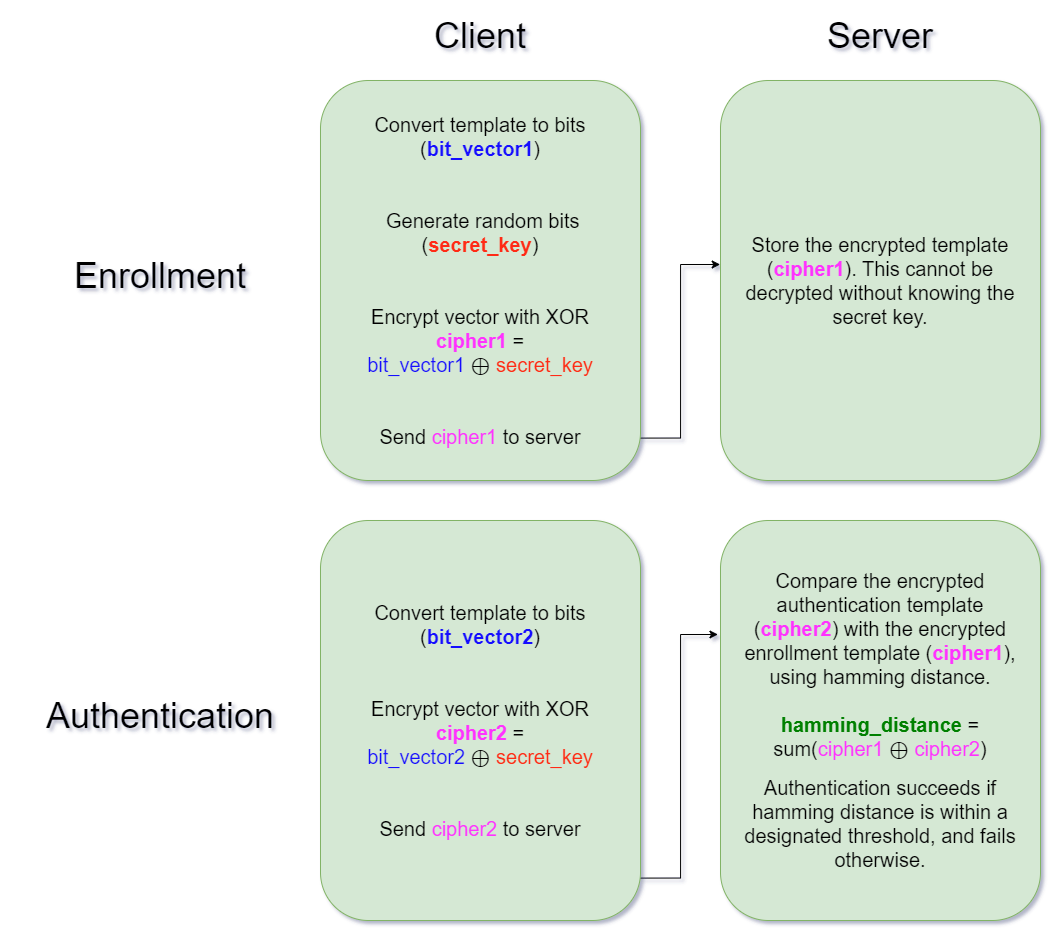

The diagram above was exported from draw.io. Its source (the exported page's mxGraphModel, read from the mxfile embedded in the PNG):
<mxGraphModel dx="1615" dy="868" grid="1" gridSize="10" guides="1" tooltips="1" connect="1" arrows="1" fold="1" page="1" pageScale="1" pageWidth="1100" pageHeight="850" math="0" shadow="1">
  <root>
    <mxCell id="0" />
    <mxCell id="1" parent="0" />
    <mxCell id="Pa_USWt_BblBEVa8E1a--4" style="edgeStyle=orthogonalEdgeStyle;rounded=0;orthogonalLoop=1;jettySize=auto;html=1;entryX=-0.001;entryY=0.46;entryDx=0;entryDy=0;exitX=0.99;exitY=0.894;exitDx=0;exitDy=0;exitPerimeter=0;entryPerimeter=0;" edge="1" parent="1" source="Pa_USWt_BblBEVa8E1a--2" target="Pa_USWt_BblBEVa8E1a--3">
      <mxGeometry relative="1" as="geometry" />
    </mxCell>
    <mxCell id="Pa_USWt_BblBEVa8E1a--2" value="&lt;span style=&quot;font-size: 20px;&quot;&gt;Convert template to bits (&lt;b&gt;&lt;font color=&quot;#120aff&quot;&gt;bit_vector1&lt;/font&gt;&lt;/b&gt;)&lt;/span&gt;&lt;div&gt;&lt;span style=&quot;font-size: 20px;&quot;&gt;&lt;br&gt;&amp;nbsp;&lt;br&gt;&amp;nbsp;Generate random bits (&lt;b&gt;&lt;font color=&quot;#ff2a12&quot;&gt;secret_key&lt;/font&gt;&lt;/b&gt;&lt;/span&gt;&lt;span style=&quot;font-size: 20px; background-color: initial;&quot;&gt;)&lt;/span&gt;&lt;/div&gt;&lt;div&gt;&lt;span style=&quot;font-size: 20px;&quot;&gt;&amp;nbsp;&lt;/span&gt;&lt;br&gt;&lt;/div&gt;&lt;div&gt;&lt;span style=&quot;font-size: 20px;&quot;&gt;&lt;br&gt;&lt;/span&gt;&lt;/div&gt;&lt;div&gt;&lt;span style=&quot;font-size: 20px;&quot;&gt;Encrypt vector with XOR&lt;/span&gt;&lt;br&gt;&lt;font style=&quot;font-size: 20px;&quot; color=&quot;#ff33ff&quot;&gt;&lt;b&gt;cipher1 &lt;/b&gt;&lt;/font&gt;&lt;span style=&quot;font-size: 20px;&quot;&gt;= &lt;/span&gt;&lt;font style=&quot;font-size: 20px;&quot; color=&quot;#120aff&quot;&gt;bit_vector1&amp;nbsp;&lt;/font&gt;&lt;span style=&quot;font-size: 20px;&quot;&gt;⊕&amp;nbsp;&lt;/span&gt;&lt;font style=&quot;font-size: 20px;&quot; color=&quot;#ff2a12&quot;&gt;secret_key&lt;/font&gt;&lt;/div&gt;&lt;div&gt;&lt;span style=&quot;font-size: 20px;&quot;&gt;&amp;nbsp;&lt;/span&gt;&lt;/div&gt;&lt;div&gt;&lt;span style=&quot;font-size: 20px;&quot;&gt;&lt;br&gt;Send &lt;font color=&quot;#ff33ff&quot;&gt;cipher1 &lt;/font&gt;to server&lt;/span&gt;&lt;/div&gt;" style="rounded=1;whiteSpace=wrap;html=1;align=center;fillColor=#d5e8d4;strokeColor=#82b366;" vertex="1" parent="1">
      <mxGeometry x="360" y="120" width="320" height="400" as="geometry" />
    </mxCell>
    <mxCell id="Pa_USWt_BblBEVa8E1a--3" value="&lt;font style=&quot;font-size: 20px;&quot;&gt;Store the encrypted template (&lt;b&gt;&lt;font color=&quot;#ff33ff&quot;&gt;cipher1&lt;/font&gt;&lt;/b&gt;). This cannot be decrypted without knowing the secret key.&lt;br&gt;&lt;/font&gt;" style="rounded=1;whiteSpace=wrap;html=1;fillColor=#d5e8d4;strokeColor=#82b366;" vertex="1" parent="1">
      <mxGeometry x="760" y="120" width="320" height="400" as="geometry" />
    </mxCell>
    <mxCell id="Pa_USWt_BblBEVa8E1a--5" value="&lt;font style=&quot;font-size: 36px;&quot;&gt;Client&lt;/font&gt;" style="text;html=1;align=center;verticalAlign=middle;whiteSpace=wrap;rounded=0;" vertex="1" parent="1">
      <mxGeometry x="360" y="40" width="320" height="70" as="geometry" />
    </mxCell>
    <mxCell id="Pa_USWt_BblBEVa8E1a--6" value="&lt;font style=&quot;font-size: 36px;&quot;&gt;Server&lt;/font&gt;" style="text;html=1;align=center;verticalAlign=middle;whiteSpace=wrap;rounded=0;" vertex="1" parent="1">
      <mxGeometry x="760" y="40" width="320" height="70" as="geometry" />
    </mxCell>
    <mxCell id="Pa_USWt_BblBEVa8E1a--7" style="edgeStyle=orthogonalEdgeStyle;rounded=0;orthogonalLoop=1;jettySize=auto;html=1;entryX=-0.008;entryY=0.285;entryDx=0;entryDy=0;exitX=0.99;exitY=0.894;exitDx=0;exitDy=0;exitPerimeter=0;entryPerimeter=0;" edge="1" parent="1" source="Pa_USWt_BblBEVa8E1a--8" target="Pa_USWt_BblBEVa8E1a--9">
      <mxGeometry relative="1" as="geometry" />
    </mxCell>
    <mxCell id="Pa_USWt_BblBEVa8E1a--8" value="&lt;span style=&quot;font-size: 20px;&quot;&gt;Convert template to bits (&lt;b&gt;&lt;font color=&quot;#120aff&quot;&gt;bit_vector2&lt;/font&gt;&lt;/b&gt;)&lt;/span&gt;&lt;div&gt;&lt;span style=&quot;font-size: 20px;&quot;&gt;&amp;nbsp;&lt;/span&gt;&lt;br&gt;&lt;/div&gt;&lt;div&gt;&lt;span style=&quot;font-size: 20px;&quot;&gt;&amp;nbsp;&lt;/span&gt;&lt;span style=&quot;font-size: 20px;&quot;&gt;&lt;br&gt;&lt;/span&gt;&lt;/div&gt;&lt;div&gt;&lt;span style=&quot;font-size: 20px;&quot;&gt;Encrypt vector with XOR&lt;/span&gt;&lt;br&gt;&lt;font style=&quot;font-size: 20px;&quot; color=&quot;#ff33ff&quot;&gt;&lt;b&gt;cipher2 &lt;/b&gt;&lt;/font&gt;&lt;span style=&quot;font-size: 20px;&quot;&gt;= &lt;/span&gt;&lt;font style=&quot;font-size: 20px;&quot; color=&quot;#120aff&quot;&gt;bit_vector2&amp;nbsp;&lt;/font&gt;&lt;span style=&quot;font-size: 20px;&quot;&gt;⊕&amp;nbsp;&lt;/span&gt;&lt;font style=&quot;font-size: 20px;&quot; color=&quot;#ff2a12&quot;&gt;secret_key&lt;/font&gt;&lt;/div&gt;&lt;div&gt;&lt;span style=&quot;font-size: 20px;&quot;&gt;&amp;nbsp;&lt;/span&gt;&lt;/div&gt;&lt;div&gt;&lt;span style=&quot;font-size: 20px;&quot;&gt;&amp;nbsp;&lt;br&gt;Send &lt;font color=&quot;#ff33ff&quot;&gt;cipher2&amp;nbsp;&lt;/font&gt;to server&lt;/span&gt;&lt;/div&gt;" style="rounded=1;whiteSpace=wrap;html=1;align=center;fillColor=#d5e8d4;strokeColor=#82b366;" vertex="1" parent="1">
      <mxGeometry x="360" y="560" width="320" height="400" as="geometry" />
    </mxCell>
    <mxCell id="Pa_USWt_BblBEVa8E1a--9" value="&lt;font style=&quot;font-size: 20px;&quot;&gt;Compare the encrypted authentication template (&lt;b&gt;&lt;font color=&quot;#ff33ff&quot;&gt;cipher2&lt;/font&gt;&lt;/b&gt;)&amp;nbsp;with the encrypted enrollment template (&lt;b&gt;&lt;font color=&quot;#ff33ff&quot;&gt;cipher1&lt;/font&gt;&lt;/b&gt;), using hamming distance.&lt;br&gt;&lt;br&gt;&lt;/font&gt;&lt;div&gt;&lt;font style=&quot;font-size: 20px;&quot;&gt;&lt;font color=&quot;#008000&quot;&gt;&lt;b style=&quot;&quot;&gt;hamming_distance&lt;/b&gt; &lt;/font&gt;= sum(&lt;/font&gt;&lt;span style=&quot;background-color: initial; font-size: 20px;&quot;&gt;&lt;font style=&quot;&quot; color=&quot;#ff33ff&quot;&gt;cipher1&amp;nbsp;&lt;/font&gt;&lt;/span&gt;&lt;span style=&quot;background-color: initial; font-size: 20px;&quot;&gt;⊕&amp;nbsp;&lt;/span&gt;&lt;span style=&quot;background-color: initial; font-size: 20px;&quot;&gt;&lt;font style=&quot;&quot; color=&quot;#ff33ff&quot;&gt;cipher2&lt;/font&gt;&lt;/span&gt;&lt;span style=&quot;font-size: 20px; background-color: initial;&quot;&gt;)&lt;/span&gt;&lt;/div&gt;&lt;div&gt;&lt;br&gt;&lt;/div&gt;&lt;div&gt;&lt;span style=&quot;font-size: 20px;&quot;&gt;Authentication succeeds if hamming distance is within a designated threshold, and fails otherwise.&lt;/span&gt;&lt;/div&gt;" style="rounded=1;whiteSpace=wrap;html=1;fillColor=#d5e8d4;strokeColor=#82b366;" vertex="1" parent="1">
      <mxGeometry x="760" y="560" width="320" height="400" as="geometry" />
    </mxCell>
    <mxCell id="Pa_USWt_BblBEVa8E1a--10" value="&lt;font style=&quot;font-size: 36px;&quot;&gt;Enrollment&lt;/font&gt;" style="text;html=1;align=center;verticalAlign=middle;whiteSpace=wrap;rounded=0;" vertex="1" parent="1">
      <mxGeometry x="40" y="280" width="320" height="70" as="geometry" />
    </mxCell>
    <mxCell id="Pa_USWt_BblBEVa8E1a--11" value="&lt;font style=&quot;font-size: 36px;&quot;&gt;Authentication&lt;/font&gt;" style="text;html=1;align=center;verticalAlign=middle;whiteSpace=wrap;rounded=0;" vertex="1" parent="1">
      <mxGeometry x="40" y="720" width="320" height="70" as="geometry" />
    </mxCell>
  </root>
</mxGraphModel>